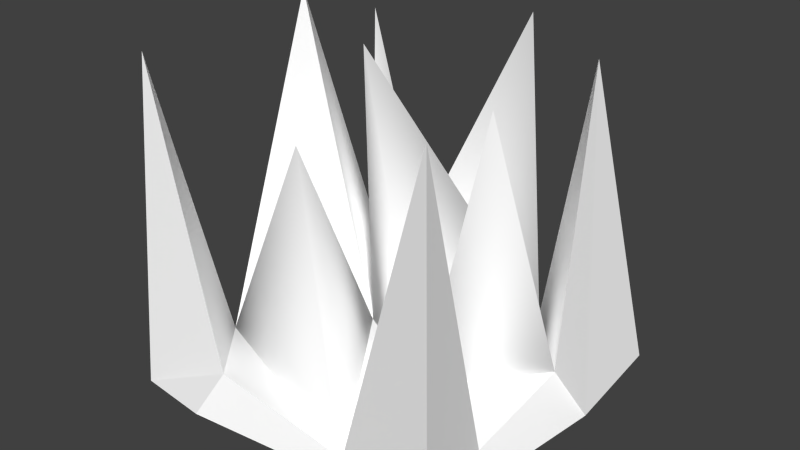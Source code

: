 # Source: Spikes.blend  (saved by Blender 2.76.0; exported with 4.5.12 LTS)
import bpy
from mathutils import Matrix  # noqa: F401  (used for matrix-valued properties, if any)

bpy.ops.wm.read_factory_settings(use_empty=True)
scene = bpy.context.scene
scene.name = 'Scene'

# ---- collections
col_collection_1 = bpy.data.collections.new('Collection 1'); scene.collection.children.link(col_collection_1)

# ---- materials (node trees are filled in below, after node groups)
mat_sm_caves_light_material = bpy.data.materials.new('SM_Caves_Light_Material')
mat_sm_caves_light_material.alpha_threshold = 0.0
mat_sm_caves_light_material.use_transparent_shadow = False
mat_sm_caves_light_material.diffuse_color = (1.0, 1.0, 1.0, 1.0)
mat_sm_caves_light_material.roughness = 0.5

# ---- material node trees

# ---- world
world_world = bpy.data.worlds.new('World'); scene.world = world_world
world_world.color = (0.05088, 0.05088, 0.05088)
world_world.use_sun_shadow = False
world_world.sun_shadow_jitter_overblur = 0.0
world_world.cycles.sampling_method = 'MANUAL'
world_world.cycles.sample_map_resolution = 256

# ---- meshes
me_untitled_001 = bpy.data.meshes.new('Untitled.001')
me_untitled_001.from_pydata([(-0.991, -9.259, 1.98), (-50.21, 109.1, 49.98), (-27.39, 12.22, 49.98), (-27.39, 12.22, -50.02), (-50.21, 9.108, -50.02), (-50.21, 7.105, 24.59), (49.79, 109.1, 49.98), (49.79, 7.105, 24.59), (20.8, 4.578, 49.98), (20.8, 4.578, -50.02), (49.79, 109.1, -24.44), (-50.21, 113.3, -13.73), (49.79, 13.28, -13.73), (-16.84, 8.78, -6.615), (20.8, 10.36, 15.02), (54.67, 4.768e-07, 26.72), (56.22, 0.0, 55.96), (56.22, 0.0, -56.51), (59.74, 0.0, -16.77), (-31.86, -1.192e-07, 58.35), (-56.24, 0.0, 55.96), (22.14, 0.0, -53.09), (22.14, 0.0, 52.81), (-59.54, -2.98e-08, -16.77), (-56.24, 0.0, -56.51), (-31.86, 0.0, -59.11), (-54.79, 4.768e-07, 26.72), (-14.51, 83.39, 27.73), (47.41, 107.3, 21.0), (-30.0, 108.5, -24.49), (-27.39, 12.22, -50.02), (20.8, 4.578, -50.02), (-16.84, 8.78, -6.615), (7.831, 107.2, -55.78), (-10.91, 107.5, 2.573)], [], [(7, 8, 6), (2, 5, 1), (8, 5, 2), (11, 13, 4), (11, 5, 13), (13, 9, 31, 32), (9, 12, 10), (12, 8, 7), (13, 3, 29), (14, 12, 28), (14, 13, 8), (12, 14, 8), (16, 15, 7, 6), (18, 17, 10, 12), (20, 19, 2, 1), (17, 21, 9, 10), (19, 22, 8, 2), (24, 23, 11, 4), (25, 24, 4, 3), (23, 26, 5, 11), (21, 25, 3, 9), (26, 20, 1, 5), (15, 18, 12, 7), (22, 16, 6, 8), (9, 3, 30, 31), (3, 13, 32, 30), (13, 14, 34), (8, 13, 27), (13, 5, 27), (5, 8, 27), (12, 9, 28), (9, 14, 28), (3, 4, 29), (4, 13, 29), (31, 30, 33), (30, 32, 33), (32, 31, 33), (9, 13, 34), (14, 9, 34), (25, 0, 24), (23, 0, 26), (19, 0, 22), (17, 0, 21), (15, 0, 18), (24, 0, 23), (22, 0, 16), (21, 0, 25), (26, 0, 20), (18, 0, 17), (20, 0, 19), (16, 0, 15)])
me_untitled_001.polygons.foreach_set('use_smooth', [True] * 51)
_k = set([(0, 15), (0, 16), (0, 17), (0, 18), (0, 19), (0, 20), (0, 21), (0, 22), (0, 23), (0, 24), (0, 25), (0, 26), (1, 2), (1, 5), (1, 20), (2, 5), (2, 8), (2, 19), (3, 4), (3, 9), (3, 13), (3, 25), (4, 11), (4, 13), (4, 24), (5, 8), (5, 11), (5, 13), (5, 26), (6, 7), (6, 8), (6, 16), (7, 8), (7, 12), (7, 15), (8, 12), (8, 13), (8, 14), (8, 22), (9, 10), (9, 12), (9, 13), (9, 14), (9, 21), (10, 12), (10, 17), (11, 13), (11, 23), (12, 14), (12, 18), (13, 14), (15, 16), (15, 18), (16, 22), (17, 18), (17, 21), (19, 20), (19, 22), (20, 26), (21, 25), (23, 24), (23, 26), (24, 25), (30, 31), (30, 32), (31, 32)])
me_untitled_001.attributes.new('sharp_edge', 'BOOLEAN', 'EDGE').data.foreach_set('value', [ (min(e.vertices), max(e.vertices)) in _k for e in me_untitled_001.edges])
_uv = me_untitled_001.uv_layers.new(name='map1')
_uv.uv.foreach_set('vector', [0.8774, 0.07908, 0.8071, 0.01754, 0.8781, 0.01743, 0.6889, 0.01425, 0.6338, 0.07785, 0.6338, 0.01511, 0.8071, 0.01754, 0.6338, 0.07785, 0.6889, 0.01425, 0.6322, 0.1715, 0.7144, 0.155, 0.6321, 0.2597, 0.6322, 0.1715, 0.6338, 0.07785, 0.7144, 0.155, 0.7144, 0.155, 0.8054, 0.2615, 0.8054, 0.2615, 0.7144, 0.155, 0.8054, 0.2615, 0.8775, 0.173, 0.8763, 0.2612, 0.8775, 0.173, 0.8071, 0.01754, 0.8774, 0.07908, 0.7144, 0.155, 0.6877, 0.2606, 0.7144, 0.155, 0.807, 0.1034, 0.8775, 0.173, 0.807, 0.1034, 0.807, 0.1034, 0.7144, 0.155, 0.8071, 0.01754, 0.8775, 0.173, 0.807, 0.1034, 0.8071, 0.01754, 0.8781, 0.01743, 0.8774, 0.07908, 0.8774, 0.07908, 0.8781, 0.01743, 0.8775, 0.173, 0.8763, 0.2612, 0.8763, 0.2612, 0.8775, 0.173, 0.6338, 0.01511, 0.6889, 0.01425, 0.6889, 0.01425, 0.6338, 0.01511, 0.8763, 0.2612, 0.8054, 0.2615, 0.8054, 0.2615, 0.8763, 0.2612, 0.6889, 0.01425, 0.8071, 0.01754, 0.8071, 0.01754, 0.6889, 0.01425, 0.6321, 0.2597, 0.6322, 0.1715, 0.6322, 0.1715, 0.6321, 0.2597, 0.6877, 0.2606, 0.6321, 0.2597, 0.6321, 0.2597, 0.6877, 0.2606, 0.6322, 0.1715, 0.6338, 0.07785, 0.6338, 0.07785, 0.6322, 0.1715, 0.8054, 0.2615, 0.6877, 0.2606, 0.6877, 0.2606, 0.8054, 0.2615, 0.6338, 0.07785, 0.6338, 0.01511, 0.6338, 0.01511, 0.6338, 0.07785, 0.8774, 0.07908, 0.8775, 0.173, 0.8775, 0.173, 0.8774, 0.07908, 0.8071, 0.01754, 0.8781, 0.01743, 0.8781, 0.01743, 0.8071, 0.01754, 0.8054, 0.2615, 0.6877, 0.2606, 0.6877, 0.2606, 0.8054, 0.2615, 0.6877, 0.2606, 0.7144, 0.155, 0.7144, 0.155, 0.6877, 0.2606, 0.7144, 0.155, 0.807, 0.1034, 0.7144, 0.155, 0.8071, 0.01754, 0.7144, 0.155, 0.8071, 0.01754, 0.7144, 0.155, 0.6338, 0.07785, 0.7144, 0.155, 0.6338, 0.07785, 0.8071, 0.01754, 0.6338, 0.07785, 0.8775, 0.173, 0.8054, 0.2615, 0.8775, 0.173, 0.8054, 0.2615, 0.807, 0.1034, 0.8054, 0.2615, 0.6877, 0.2606, 0.6321, 0.2597, 0.6877, 0.2606, 0.6321, 0.2597, 0.7144, 0.155, 0.6321, 0.2597, 0.8054, 0.2615, 0.6877, 0.2606, 0.8054, 0.2615, 0.6877, 0.2606, 0.7144, 0.155, 0.6877, 0.2606, 0.7144, 0.155, 0.8054, 0.2615, 0.7144, 0.155, 0.8054, 0.2615, 0.7144, 0.155, 0.8054, 0.2615, 0.807, 0.1034, 0.8054, 0.2615, 0.807, 0.1034, 0.6877, 0.2606, 0.6321, 0.2597, 0.6321, 0.2597, 0.6322, 0.1715, 0.6338, 0.07785, 0.6338, 0.07785, 0.6889, 0.01425, 0.8071, 0.01754, 0.8071, 0.01754, 0.8763, 0.2612, 0.8054, 0.2615, 0.8054, 0.2615, 0.8774, 0.07908, 0.8775, 0.173, 0.8775, 0.173, 0.6321, 0.2597, 0.6322, 0.1715, 0.6322, 0.1715, 0.8071, 0.01754, 0.8781, 0.01743, 0.8781, 0.01743, 0.8054, 0.2615, 0.6877, 0.2606, 0.6877, 0.2606, 0.6338, 0.07785, 0.6338, 0.01511, 0.6338, 0.01511, 0.8775, 0.173, 0.8763, 0.2612, 0.8763, 0.2612, 0.6338, 0.01511, 0.6889, 0.01425, 0.6889, 0.01425, 0.8781, 0.01743, 0.8774, 0.07908, 0.8774, 0.07908])
me_untitled_001.materials.append(mat_sm_caves_light_material)
me_untitled_001.use_remesh_preserve_volume = False
me_untitled_001.use_remesh_preserve_attributes = False
me_untitled_001.use_mirror_vertex_groups = False
me_untitled_001.update()
me_untitled_001.normals_split_custom_set([tuple(v) for v in zip(*[iter([-0.6569, 0.1821, -0.7317, -0.6569, 0.1821, -0.7317, -0.6569, 0.1821, -0.7317, 0.7161, 0.1686, -0.6774, 0.7161, 0.1686, -0.6774, 0.7161, 0.1686, -0.6774, 0.1482, 0.9353, -0.3214, 0.1482, 0.9353, -0.3214, 0.1482, 0.9353, -0.3214, 0.7763, 0.2074, -0.5953, 0.7763, 0.2074, -0.5953, 0.7763, 0.2074, -0.5953, 0.6531, 0.2571, 0.7123, 0.6531, 0.2571, 0.7123, 0.6531, 0.2571, 0.7123, 0.0, 0.0, 1.0, 0.0, 0.0, 1.0, 0.0, 0.0, 1.0, 0.0, 0.0, 1.0, -0.7875, 0.06848, 0.6126, -0.7875, 0.06848, 0.6126, -0.7875, 0.06848, 0.6126, 0.05327, 0.9859, 0.1589, 0.05327, 0.9859, 0.1589, 0.05327, 0.9859, 0.1589, 0.3273, 0.2084, 0.9217, 0.5422, 0.229, -0.8084, 0.01231, 0.9938, 0.1103, -0.6232, 0.1235, 0.7722, 0.9865, 0.07809, -0.1438, 0.155, 0.931, 0.3306, -0.1341, 0.9777, 0.1618, -0.1341, 0.9777, 0.1618, -0.1341, 0.9777, 0.1618, 0.06257, 0.9846, 0.163, 0.06257, 0.9846, 0.163, 0.06257, 0.9846, 0.163, 0.9798, 0.08272, -0.1822, 0.9798, 0.08272, -0.1822, 0.9798, 0.08272, -0.1822, 0.9798, 0.08272, -0.1822, 0.9881, 0.09842, 0.1181, 0.9881, 0.09842, 0.1181, 0.9881, 0.09842, 0.1181, 0.9881, 0.09842, 0.1181, 0.1601, 0.1023, 0.9818, 0.1601, 0.1023, 0.9818, 0.1601, 0.1023, 0.9818, 0.1601, 0.1023, 0.9818, -0.1372, 0.2839, -0.949, -0.1372, 0.2839, -0.949, -0.1372, 0.2839, -0.949, -0.1372, 0.2839, -0.949, 0.08584, 0.5417, 0.8362, 0.08584, 0.5417, 0.8362, 0.08584, 0.5417, 0.8362, 0.08584, 0.5417, 0.8362, -0.9628, 0.1389, -0.232, -0.9628, 0.1389, -0.232, -0.9628, 0.1389, -0.232, -0.9628, 0.1389, -0.232, -0.0837, 0.6144, -0.7846, -0.0837, 0.6144, -0.7846, -0.0837, 0.6144, -0.7846, -0.0837, 0.6144, -0.7846, -0.9734, 0.1109, 0.2004, -0.9734, 0.1109, 0.2004, -0.9734, 0.1109, 0.2004, -0.9734, 0.1109, 0.2004, 0.0908, 0.5729, -0.8145, 0.0908, 0.5729, -0.8145, 0.0908, 0.5729, -0.8145, 0.0908, 0.5729, -0.8145, -0.9822, 0.07771, -0.1712, -0.9822, 0.07771, -0.1712, -0.9822, 0.07771, -0.1712, -0.9822, 0.07771, -0.1712, 0.8069, 0.5831, 0.09398, 0.8069, 0.5831, 0.09398, 0.8069, 0.5831, 0.09398, 0.8069, 0.5831, 0.09398, -0.1578, 0.06553, 0.9853, -0.1578, 0.06553, 0.9853, -0.1578, 0.06553, 0.9853, -0.1578, 0.06553, 0.9853, 0.0, 0.0, 1.0, 0.0, 0.0, 1.0, 0.0, 0.0, 1.0, 0.0, 0.0, 1.0, 0.0, 0.0, 1.0, 0.0, 0.0, 1.0, 0.0, 0.0, 1.0, 0.0, 0.0, 1.0, -0.9959, 0.05298, 0.07341, 0.5883, 0.2888, 0.7553, -0.1793, 0.9733, 0.1436, 0.6851, 0.4652, 0.5606, 0.09152, 0.4141, -0.9056, 0.01521, 0.9974, 0.06996, 0.09152, 0.4141, -0.9056, -0.8923, 0.4098, 0.1895, 0.01521, 0.9974, 0.06996, -0.8923, 0.4098, 0.1895, 0.6851, 0.4652, 0.5606, 0.01521, 0.9974, 0.06996, 0.9865, 0.07809, -0.1438, -0.3884, 0.59, -0.7079, 0.155, 0.931, 0.3306, -0.3884, 0.59, -0.7079, -0.6232, 0.1235, 0.7722, 0.155, 0.931, 0.3306, 0.5422, 0.229, -0.8084, -0.8871, 0.2755, -0.3703, 0.01231, 0.9938, 0.1103, -0.8871, 0.2755, -0.3703, 0.3273, 0.2084, 0.9217, 0.01231, 0.9938, 0.1103, 0.9472, 0.1027, -0.3039, -0.8046, 0.2662, -0.5307, 0.1518, 0.97, -0.1899, -0.8046, 0.2662, -0.5307, -0.1213, 0.4677, 0.8755, 0.1518, 0.97, -0.1899, -0.1213, 0.4677, 0.8755, 0.9472, 0.1027, -0.3039, 0.1518, 0.97, -0.1899, 0.3125, 0.5068, -0.8034, -0.9959, 0.05298, 0.07341, -0.1793, 0.9733, 0.1436, 0.5883, 0.2888, 0.7553, 0.3125, 0.5068, -0.8034, -0.1793, 0.9733, 0.1436, -0.01518, -0.9897, -0.1423, -0.01518, -0.9897, -0.1423, -0.01518, -0.9897, -0.1423, -0.1617, -0.9867, 0.01765, -0.1617, -0.9867, 0.01765, -0.1617, -0.9867, 0.01765, 0.0176, -0.985, 0.1714, 0.0176, -0.985, 0.1714, 0.0176, -0.985, 0.1714, -0.01733, -0.9848, -0.1728, -0.01733, -0.9848, -0.1728, -0.01733, -0.9848, -0.1728, 0.1562, -0.9876, 0.01819, 0.1562, -0.9876, 0.01819, 0.1562, -0.9876, 0.01819, -0.1522, -0.9883, -0.01262, -0.1522, -0.9883, -0.01262, -0.1522, -0.9883, -0.01262, -0.01725, -0.9823, 0.1868, -0.01725, -0.9823, 0.1868, -0.01725, -0.9823, 0.1868, 0.01767, -0.9872, -0.1585, 0.01767, -0.9872, -0.1585, 0.01767, -0.9872, -0.1585, -0.1734, -0.9848, -0.008614, -0.1734, -0.9848, -0.008614, -0.1734, -0.9848, -0.008614, 0.1468, -0.9891, -0.01299, 0.1468, -0.9891, -0.01299, 0.1468, -0.9891, -0.01299, -0.01513, -0.988, 0.154, -0.01513, -0.988, 0.154, -0.01513, -0.988, 0.154, 0.1679, -0.9858, -0.008898, 0.1679, -0.9858, -0.008898, 0.1679, -0.9858, -0.008898])] * 3)])

# ---- objects
ob_pcube205 = bpy.data.objects.new('pCube205', me_untitled_001)

# ---- transforms, parenting, visibility, modifiers, constraints
ob_pcube205.location = (0.0, 0.0, 0.0)
ob_pcube205.rotation_euler = (1.571, -0.0, 0.0)
ob_pcube205.scale = (0.01, 0.01, 0.01)
ob_pcube205.color = (0.8, 0.8, 0.8, 1.0)
ob_pcube205.lineart.crease_threshold = 0.0

# ---- collection membership
col_collection_1.objects.link(ob_pcube205)

# ---- scene / render settings (as saved in the file)
scene.frame_start = 1; scene.frame_end = 250; scene.frame_set(3)
scene.render.engine = 'BLENDER_EEVEE_NEXT'
scene.render.resolution_percentage = 50
scene.render.dither_intensity = 0.0
scene.cycles.use_denoising = False
scene.cycles.samples = 10
scene.cycles.sampling_pattern = 'TABULATED_SOBOL'
scene.cycles.light_sampling_threshold = 0.0
scene.cycles.use_adaptive_sampling = False
scene.cycles.use_light_tree = False
scene.cycles.blur_glossy = 0.0
scene.cycles.pixel_filter_type = 'GAUSSIAN'
scene.cycles.sample_clamp_indirect = 0.0
scene.view_settings.view_transform = 'Standard'
bpy.context.view_layer.update()

# ---- added for rendering (the .blend has no active camera and no usable light): camera, sun
cam_auto = bpy.data.cameras.new('AutoCamera')
cam_auto.lens = 50.0
cam_auto.sensor_width = 36.0
cam_auto.clip_end = 1000.0
ob_auto_camera = bpy.data.objects.new('AutoCamera', cam_auto)
scene.collection.objects.link(ob_auto_camera)
ob_auto_camera.location = (1.9205, -2.29959, 2.0557)
ob_auto_camera.rotation_euler = (1.09748, -7.21219e-08, 0.694738)
scene.camera = ob_auto_camera
light_auto_sun = bpy.data.lights.new('AutoSun', 'SUN')
light_auto_sun.energy = 3.0
light_auto_sun.angle = 0.0523599
ob_auto_sun = bpy.data.objects.new('AutoSun', light_auto_sun)
scene.collection.objects.link(ob_auto_sun)
ob_auto_sun.rotation_euler = (0.872665, 0.174533, 0.523599)
bpy.context.view_layer.update()
